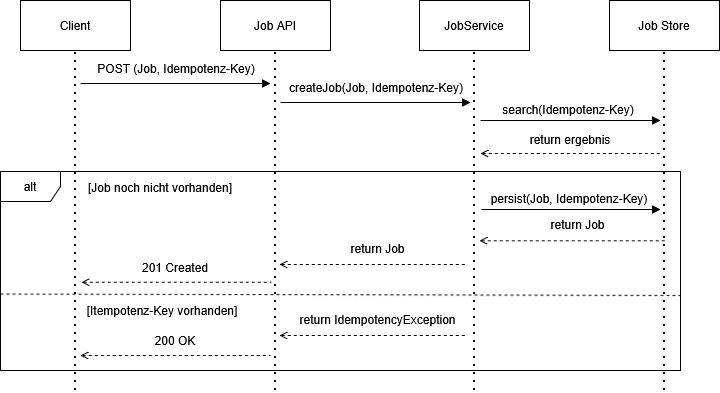

The diagram above was exported from draw.io. Its source (the exported page's mxGraphModel, read from the mxfile embedded in the PNG):
<mxGraphModel dx="1044" dy="573" grid="1" gridSize="10" guides="1" tooltips="1" connect="1" arrows="1" fold="1" page="1" pageScale="1.2" pageWidth="827" pageHeight="1169" math="0" shadow="0">
  <root>
    <mxCell id="0" />
    <mxCell id="1" parent="0" />
    <mxCell id="uYGA5ZeFNNaRI0sCRaCN-1" parent="1" style="html=1;whiteSpace=wrap;" value="Client" vertex="1">
      <mxGeometry height="50" width="110" x="110" y="60" as="geometry" />
    </mxCell>
    <mxCell id="uYGA5ZeFNNaRI0sCRaCN-2" edge="1" parent="1" style="endArrow=none;dashed=1;html=1;dashPattern=1 3;strokeWidth=2;rounded=0;entryX=0.5;entryY=1;entryDx=0;entryDy=0;" target="uYGA5ZeFNNaRI0sCRaCN-1" value="">
      <mxGeometry height="50" relative="1" width="50" as="geometry">
        <mxPoint x="165" y="450" as="sourcePoint" />
        <mxPoint x="310" y="230" as="targetPoint" />
      </mxGeometry>
    </mxCell>
    <mxCell id="uYGA5ZeFNNaRI0sCRaCN-3" parent="1" style="html=1;whiteSpace=wrap;" value="Job API" vertex="1">
      <mxGeometry height="50" width="110" x="310" y="60" as="geometry" />
    </mxCell>
    <mxCell id="uYGA5ZeFNNaRI0sCRaCN-4" edge="1" parent="1" style="endArrow=none;dashed=1;html=1;dashPattern=1 3;strokeWidth=2;rounded=0;entryX=0.5;entryY=1;entryDx=0;entryDy=0;" target="uYGA5ZeFNNaRI0sCRaCN-3" value="">
      <mxGeometry height="50" relative="1" width="50" as="geometry">
        <mxPoint x="365" y="450" as="sourcePoint" />
        <mxPoint x="510" y="230" as="targetPoint" />
      </mxGeometry>
    </mxCell>
    <mxCell id="uYGA5ZeFNNaRI0sCRaCN-5" parent="1" style="html=1;whiteSpace=wrap;" value="JobService" vertex="1">
      <mxGeometry height="50" width="110" x="509" y="60" as="geometry" />
    </mxCell>
    <mxCell id="uYGA5ZeFNNaRI0sCRaCN-6" edge="1" parent="1" style="endArrow=none;dashed=1;html=1;dashPattern=1 3;strokeWidth=2;rounded=0;entryX=0.5;entryY=1;entryDx=0;entryDy=0;" target="uYGA5ZeFNNaRI0sCRaCN-5" value="">
      <mxGeometry height="50" relative="1" width="50" as="geometry">
        <mxPoint x="564" y="450" as="sourcePoint" />
        <mxPoint x="709" y="230" as="targetPoint" />
      </mxGeometry>
    </mxCell>
    <mxCell id="uYGA5ZeFNNaRI0sCRaCN-7" edge="1" parent="1" style="endArrow=block;html=1;rounded=0;endFill=1;" value="">
      <mxGeometry height="50" relative="1" width="50" as="geometry">
        <mxPoint x="170" y="143" as="sourcePoint" />
        <mxPoint x="360" y="143" as="targetPoint" />
      </mxGeometry>
    </mxCell>
    <mxCell id="uYGA5ZeFNNaRI0sCRaCN-8" parent="1" style="text;html=1;whiteSpace=wrap;strokeColor=none;fillColor=none;align=center;verticalAlign=middle;rounded=0;" value="POST (Job, Idempotenz-Key)" vertex="1">
      <mxGeometry height="30" width="180" x="176" y="113" as="geometry" />
    </mxCell>
    <mxCell id="uYGA5ZeFNNaRI0sCRaCN-22" edge="1" parent="1" style="endArrow=none;html=1;rounded=0;endFill=0;dashed=1;startArrow=open;startFill=0;" value="">
      <mxGeometry height="50" relative="1" width="50" as="geometry">
        <mxPoint x="369" y="395" as="sourcePoint" />
        <mxPoint x="555" y="395" as="targetPoint" />
      </mxGeometry>
    </mxCell>
    <mxCell id="uYGA5ZeFNNaRI0sCRaCN-27" edge="1" parent="1" style="endArrow=none;html=1;rounded=0;endFill=0;dashed=1;startArrow=open;startFill=0;" value="">
      <mxGeometry height="50" relative="1" width="50" as="geometry">
        <mxPoint x="171" y="341.75" as="sourcePoint" />
        <mxPoint x="361" y="341.75" as="targetPoint" />
      </mxGeometry>
    </mxCell>
    <mxCell id="uYGA5ZeFNNaRI0sCRaCN-36" parent="1" style="text;html=1;whiteSpace=wrap;strokeColor=none;fillColor=none;align=center;verticalAlign=middle;rounded=0;container=0;" value="200 OK" vertex="1">
      <mxGeometry height="30" width="90" x="220" y="385" as="geometry" />
    </mxCell>
    <mxCell id="KANhsgKoTE4u5DJqWxY_-2" parent="1" style="text;html=1;whiteSpace=wrap;strokeColor=none;fillColor=none;align=center;verticalAlign=middle;rounded=0;" value="search(Idempotenz-Key)" vertex="1">
      <mxGeometry height="30" width="184" x="566" y="154" as="geometry" />
    </mxCell>
    <mxCell id="KANhsgKoTE4u5DJqWxY_-3" edge="1" parent="1" style="endArrow=none;html=1;rounded=0;endFill=0;dashed=1;startArrow=open;startFill=0;" value="">
      <mxGeometry height="50" relative="1" width="50" as="geometry">
        <mxPoint x="570" y="213" as="sourcePoint" />
        <mxPoint x="750" y="213" as="targetPoint" />
      </mxGeometry>
    </mxCell>
    <mxCell id="uYGA5ZeFNNaRI0sCRaCN-13" parent="1" style="shape=umlFrame;whiteSpace=wrap;html=1;pointerEvents=0;" value="alt" vertex="1">
      <mxGeometry height="199" width="680" x="90" y="231" as="geometry" />
    </mxCell>
    <mxCell id="uYGA5ZeFNNaRI0sCRaCN-20" edge="1" parent="1" style="endArrow=none;dashed=1;html=1;rounded=0;strokeWidth=1;exitX=0;exitY=0.658;exitDx=0;exitDy=0;exitPerimeter=0;" value="">
      <mxGeometry height="50" relative="1" width="50" as="geometry">
        <mxPoint x="90" y="353.5999999999999" as="sourcePoint" />
        <mxPoint x="770" y="355" as="targetPoint" />
      </mxGeometry>
    </mxCell>
    <mxCell id="uYGA5ZeFNNaRI0sCRaCN-30" parent="1" style="text;html=1;whiteSpace=wrap;strokeColor=none;fillColor=none;align=center;verticalAlign=middle;rounded=0;container=0;" value="[Itempotenz-Key vorhanden]" vertex="1">
      <mxGeometry height="30" width="160" x="172" y="355" as="geometry" />
    </mxCell>
    <mxCell id="uYGA5ZeFNNaRI0sCRaCN-31" parent="1" style="text;html=1;whiteSpace=wrap;strokeColor=none;fillColor=none;align=center;verticalAlign=middle;rounded=0;container=0;" value="[Job noch nicht vorhanden]" vertex="1">
      <mxGeometry height="30" width="200" x="150" y="232" as="geometry" />
    </mxCell>
    <mxCell id="uYGA5ZeFNNaRI0sCRaCN-34" edge="1" parent="1" style="endArrow=none;html=1;rounded=0;endFill=0;dashed=1;startArrow=open;startFill=0;" value="">
      <mxGeometry height="50" relative="1" width="50" as="geometry">
        <mxPoint x="170" y="415" as="sourcePoint" />
        <mxPoint x="360" y="415" as="targetPoint" />
      </mxGeometry>
    </mxCell>
    <mxCell id="uYGA5ZeFNNaRI0sCRaCN-35" parent="1" style="text;html=1;whiteSpace=wrap;strokeColor=none;fillColor=none;align=center;verticalAlign=middle;rounded=0;container=0;" value="201 Created" vertex="1">
      <mxGeometry height="30" width="90" x="220" y="312" as="geometry" />
    </mxCell>
    <mxCell id="uYGA5ZeFNNaRI0sCRaCN-11" edge="1" parent="1" style="endArrow=block;html=1;rounded=0;endFill=1;" value="">
      <mxGeometry height="50" relative="1" width="50" as="geometry">
        <mxPoint x="571" y="269" as="sourcePoint" />
        <mxPoint x="750" y="269" as="targetPoint" />
      </mxGeometry>
    </mxCell>
    <mxCell id="uYGA5ZeFNNaRI0sCRaCN-12" parent="1" style="text;html=1;whiteSpace=wrap;strokeColor=none;fillColor=none;align=center;verticalAlign=middle;rounded=0;container=0;" value="persist(Job, Idempotenz-Key)" vertex="1">
      <mxGeometry height="30" width="180" x="569" y="243" as="geometry" />
    </mxCell>
    <mxCell id="KANhsgKoTE4u5DJqWxY_-1" edge="1" parent="1" style="endArrow=block;html=1;rounded=0;endFill=1;" value="">
      <mxGeometry height="50" relative="1" width="50" as="geometry">
        <mxPoint x="570" y="180" as="sourcePoint" />
        <mxPoint x="750" y="180" as="targetPoint" />
      </mxGeometry>
    </mxCell>
    <mxCell id="KANhsgKoTE4u5DJqWxY_-4" parent="1" style="text;html=1;whiteSpace=wrap;strokeColor=none;fillColor=none;align=center;verticalAlign=middle;rounded=0;" value="return ergebnis" vertex="1">
      <mxGeometry height="30" width="160" x="580" y="184" as="geometry" />
    </mxCell>
    <mxCell id="KANhsgKoTE4u5DJqWxY_-5" parent="1" style="html=1;whiteSpace=wrap;" value="Job Store" vertex="1">
      <mxGeometry height="50" width="110" x="699" y="60" as="geometry" />
    </mxCell>
    <mxCell id="KANhsgKoTE4u5DJqWxY_-6" edge="1" parent="1" style="endArrow=none;dashed=1;html=1;dashPattern=1 3;strokeWidth=2;rounded=0;entryX=0.5;entryY=1;entryDx=0;entryDy=0;" target="KANhsgKoTE4u5DJqWxY_-5" value="">
      <mxGeometry height="50" relative="1" width="50" as="geometry">
        <mxPoint x="754" y="450" as="sourcePoint" />
        <mxPoint x="899" y="230" as="targetPoint" />
      </mxGeometry>
    </mxCell>
    <mxCell id="KANhsgKoTE4u5DJqWxY_-7" edge="1" parent="1" style="endArrow=block;html=1;rounded=0;endFill=1;" value="">
      <mxGeometry height="50" relative="1" width="50" as="geometry">
        <mxPoint x="370" y="162" as="sourcePoint" />
        <mxPoint x="560" y="162" as="targetPoint" />
      </mxGeometry>
    </mxCell>
    <mxCell id="KANhsgKoTE4u5DJqWxY_-8" parent="1" style="text;html=1;whiteSpace=wrap;strokeColor=none;fillColor=none;align=center;verticalAlign=middle;rounded=0;" value="createJob(Job,&amp;nbsp;Idempotenz-Key)" vertex="1">
      <mxGeometry height="30" width="180" x="376" y="132" as="geometry" />
    </mxCell>
    <mxCell id="KANhsgKoTE4u5DJqWxY_-9" parent="1" style="text;html=1;whiteSpace=wrap;strokeColor=none;fillColor=none;align=center;verticalAlign=middle;rounded=0;container=0;" value="return IdempotencyException" vertex="1">
      <mxGeometry height="30" width="195" x="370" y="364" as="geometry" />
    </mxCell>
    <mxCell id="KANhsgKoTE4u5DJqWxY_-10" edge="1" parent="1" style="endArrow=none;html=1;rounded=0;endFill=0;dashed=1;startArrow=open;startFill=0;" value="">
      <mxGeometry height="50" relative="1" width="50" as="geometry">
        <mxPoint x="369" y="324" as="sourcePoint" />
        <mxPoint x="555" y="324" as="targetPoint" />
      </mxGeometry>
    </mxCell>
    <mxCell id="KANhsgKoTE4u5DJqWxY_-11" parent="1" style="text;html=1;whiteSpace=wrap;strokeColor=none;fillColor=none;align=center;verticalAlign=middle;rounded=0;container=0;" value="return Job" vertex="1">
      <mxGeometry height="30" width="195" x="370" y="293" as="geometry" />
    </mxCell>
    <mxCell id="KANhsgKoTE4u5DJqWxY_-12" edge="1" parent="1" style="endArrow=none;html=1;rounded=0;endFill=0;dashed=1;startArrow=open;startFill=0;" value="">
      <mxGeometry height="50" relative="1" width="50" as="geometry">
        <mxPoint x="569" y="300.33" as="sourcePoint" />
        <mxPoint x="755" y="300.33" as="targetPoint" />
      </mxGeometry>
    </mxCell>
    <mxCell id="KANhsgKoTE4u5DJqWxY_-13" parent="1" style="text;html=1;whiteSpace=wrap;strokeColor=none;fillColor=none;align=center;verticalAlign=middle;rounded=0;container=0;" value="return Job" vertex="1">
      <mxGeometry height="30" width="195" x="570" y="269.33" as="geometry" />
    </mxCell>
  </root>
</mxGraphModel>